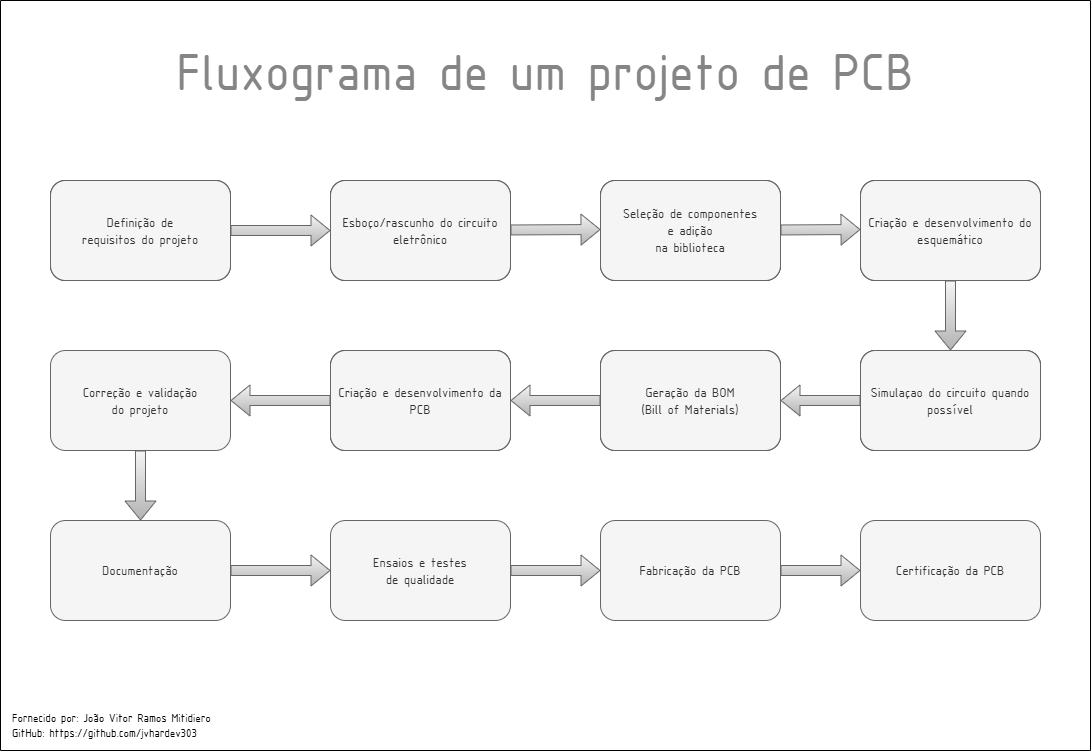

The diagram above was exported from draw.io. Its source (the exported page's mxGraphModel, read from the mxfile embedded in the PNG):
<mxGraphModel dx="1678" dy="999" grid="1" gridSize="10" guides="1" tooltips="1" connect="1" arrows="1" fold="1" page="1" pageScale="1" pageWidth="1169" pageHeight="827" math="0" shadow="0">
  <root>
    <mxCell id="0" />
    <mxCell id="1" parent="0" />
    <mxCell id="ImHNmzBMdEHeN45R-6RP-1" value="Definição de requisitos do projeto" style="rounded=1;whiteSpace=wrap;html=1;fontFamily=ISOCPEUR;fontSize=14;" parent="1" vertex="1">
      <mxGeometry x="90" y="220" width="180" height="100" as="geometry" />
    </mxCell>
    <mxCell id="ImHNmzBMdEHeN45R-6RP-2" value="Esboço/rascunho do circuito eletrônico" style="rounded=1;whiteSpace=wrap;html=1;fontFamily=ISOCPEUR;fontSize=14;" parent="1" vertex="1">
      <mxGeometry x="370" y="220" width="180" height="100" as="geometry" />
    </mxCell>
    <mxCell id="ImHNmzBMdEHeN45R-6RP-3" value="Seleção de componentes e adição na biblioteca" style="rounded=1;whiteSpace=wrap;html=1;fontFamily=ISOCPEUR;fontSize=14;" parent="1" vertex="1">
      <mxGeometry x="640" y="220" width="180" height="100" as="geometry" />
    </mxCell>
    <mxCell id="ImHNmzBMdEHeN45R-6RP-4" value="Criação de desenvolvimento do esquemático" style="rounded=1;whiteSpace=wrap;html=1;fontFamily=ISOCPEUR;fontSize=14;" parent="1" vertex="1">
      <mxGeometry x="900" y="220" width="180" height="100" as="geometry" />
    </mxCell>
    <mxCell id="ImHNmzBMdEHeN45R-6RP-5" value="Simulaçao do circuito quando possível" style="rounded=1;whiteSpace=wrap;html=1;fontFamily=ISOCPEUR;fontSize=14;" parent="1" vertex="1">
      <mxGeometry x="900" y="390" width="180" height="100" as="geometry" />
    </mxCell>
    <mxCell id="ImHNmzBMdEHeN45R-6RP-6" value="Geração da BOM (Bill of Materials)" style="rounded=1;whiteSpace=wrap;html=1;fontFamily=ISOCPEUR;fontSize=14;" parent="1" vertex="1">
      <mxGeometry x="640" y="390" width="180" height="100" as="geometry" />
    </mxCell>
    <mxCell id="ImHNmzBMdEHeN45R-6RP-7" value="Criação e desenvolvimento da PCB" style="rounded=1;whiteSpace=wrap;html=1;fontFamily=ISOCPEUR;fontSize=14;" parent="1" vertex="1">
      <mxGeometry x="370" y="390" width="180" height="100" as="geometry" />
    </mxCell>
    <mxCell id="ImHNmzBMdEHeN45R-6RP-8" value="Correção e validação &lt;br&gt;do projeto" style="rounded=1;whiteSpace=wrap;html=1;fontFamily=ISOCPEUR;fillColor=#f5f5f5;strokeColor=#666666;fontColor=#333333;fontSize=14;" parent="1" vertex="1">
      <mxGeometry x="90" y="390" width="180" height="100" as="geometry" />
    </mxCell>
    <mxCell id="ImHNmzBMdEHeN45R-6RP-9" value="Fabricação da PCB" style="rounded=1;whiteSpace=wrap;html=1;fontFamily=ISOCPEUR;fillColor=#f5f5f5;strokeColor=#666666;fontColor=#333333;fontSize=14;" parent="1" vertex="1">
      <mxGeometry x="640" y="560" width="180" height="100" as="geometry" />
    </mxCell>
    <mxCell id="ImHNmzBMdEHeN45R-6RP-10" value="Ensaios e testes &lt;br&gt;de qualidade" style="rounded=1;whiteSpace=wrap;html=1;fontFamily=ISOCPEUR;fillColor=#f5f5f5;strokeColor=#666666;fontColor=#333333;fontSize=14;" parent="1" vertex="1">
      <mxGeometry x="370" y="560" width="180" height="100" as="geometry" />
    </mxCell>
    <mxCell id="ImHNmzBMdEHeN45R-6RP-11" value="Certificação da PCB" style="rounded=1;whiteSpace=wrap;html=1;fontFamily=ISOCPEUR;fillColor=#f5f5f5;strokeColor=#666666;fontColor=#333333;fontSize=14;" parent="1" vertex="1">
      <mxGeometry x="900" y="560" width="180" height="100" as="geometry" />
    </mxCell>
    <mxCell id="ImHNmzBMdEHeN45R-6RP-13" value="" style="shape=flexArrow;endArrow=classic;html=1;rounded=0;entryX=0;entryY=0.5;entryDx=0;entryDy=0;exitX=1;exitY=0.5;exitDx=0;exitDy=0;fontFamily=ISOCPEUR;fillColor=#f5f5f5;gradientColor=#b3b3b3;strokeColor=#666666;fontSize=14;" parent="1" source="ImHNmzBMdEHeN45R-6RP-1" target="ImHNmzBMdEHeN45R-6RP-2" edge="1">
      <mxGeometry width="50" height="50" relative="1" as="geometry">
        <mxPoint x="280" y="270" as="sourcePoint" />
        <mxPoint x="330" y="220" as="targetPoint" />
      </mxGeometry>
    </mxCell>
    <mxCell id="ImHNmzBMdEHeN45R-6RP-14" value="" style="shape=flexArrow;endArrow=classic;html=1;rounded=0;exitX=1;exitY=0.5;exitDx=0;exitDy=0;fontFamily=ISOCPEUR;fillColor=#f5f5f5;gradientColor=#b3b3b3;strokeColor=#666666;fontSize=14;" parent="1" edge="1">
      <mxGeometry width="50" height="50" relative="1" as="geometry">
        <mxPoint x="550" y="269.47" as="sourcePoint" />
        <mxPoint x="640" y="269" as="targetPoint" />
      </mxGeometry>
    </mxCell>
    <mxCell id="ImHNmzBMdEHeN45R-6RP-15" value="" style="shape=flexArrow;endArrow=classic;html=1;rounded=0;exitX=1;exitY=0.5;exitDx=0;exitDy=0;fontFamily=ISOCPEUR;fillColor=#f5f5f5;gradientColor=#b3b3b3;strokeColor=#666666;fontSize=14;" parent="1" edge="1">
      <mxGeometry width="50" height="50" relative="1" as="geometry">
        <mxPoint x="820" y="269.47" as="sourcePoint" />
        <mxPoint x="900" y="269" as="targetPoint" />
      </mxGeometry>
    </mxCell>
    <mxCell id="ImHNmzBMdEHeN45R-6RP-16" value="" style="shape=flexArrow;endArrow=classic;html=1;rounded=0;entryX=0.5;entryY=0;entryDx=0;entryDy=0;exitX=0.5;exitY=1;exitDx=0;exitDy=0;fontFamily=ISOCPEUR;fillColor=#f5f5f5;gradientColor=#b3b3b3;strokeColor=#666666;fontSize=14;" parent="1" source="ImHNmzBMdEHeN45R-6RP-4" target="ImHNmzBMdEHeN45R-6RP-5" edge="1">
      <mxGeometry width="50" height="50" relative="1" as="geometry">
        <mxPoint x="880" y="330" as="sourcePoint" />
        <mxPoint x="980" y="330" as="targetPoint" />
      </mxGeometry>
    </mxCell>
    <mxCell id="ImHNmzBMdEHeN45R-6RP-17" value="" style="shape=flexArrow;endArrow=classic;html=1;rounded=0;entryX=1;entryY=0.5;entryDx=0;entryDy=0;exitX=0;exitY=0.5;exitDx=0;exitDy=0;fontFamily=ISOCPEUR;fillColor=#f5f5f5;gradientColor=#b3b3b3;strokeColor=#666666;fontSize=14;" parent="1" source="ImHNmzBMdEHeN45R-6RP-5" target="ImHNmzBMdEHeN45R-6RP-6" edge="1">
      <mxGeometry width="50" height="50" relative="1" as="geometry">
        <mxPoint x="860" y="370" as="sourcePoint" />
        <mxPoint x="960" y="370" as="targetPoint" />
      </mxGeometry>
    </mxCell>
    <mxCell id="ImHNmzBMdEHeN45R-6RP-18" value="" style="shape=flexArrow;endArrow=classic;html=1;rounded=0;entryX=1;entryY=0.5;entryDx=0;entryDy=0;exitX=0;exitY=0.5;exitDx=0;exitDy=0;fontFamily=ISOCPEUR;fillColor=#f5f5f5;gradientColor=#b3b3b3;strokeColor=#666666;fontSize=14;" parent="1" source="ImHNmzBMdEHeN45R-6RP-6" target="ImHNmzBMdEHeN45R-6RP-7" edge="1">
      <mxGeometry width="50" height="50" relative="1" as="geometry">
        <mxPoint x="590" y="450" as="sourcePoint" />
        <mxPoint x="690" y="450" as="targetPoint" />
      </mxGeometry>
    </mxCell>
    <mxCell id="ImHNmzBMdEHeN45R-6RP-19" value="" style="shape=flexArrow;endArrow=classic;html=1;rounded=0;entryX=1;entryY=0.5;entryDx=0;entryDy=0;exitX=0;exitY=0.5;exitDx=0;exitDy=0;fontFamily=ISOCPEUR;fillColor=#f5f5f5;gradientColor=#b3b3b3;strokeColor=#666666;fontSize=14;" parent="1" source="ImHNmzBMdEHeN45R-6RP-7" target="ImHNmzBMdEHeN45R-6RP-8" edge="1">
      <mxGeometry width="50" height="50" relative="1" as="geometry">
        <mxPoint x="310" y="430" as="sourcePoint" />
        <mxPoint x="410" y="430" as="targetPoint" />
      </mxGeometry>
    </mxCell>
    <mxCell id="ImHNmzBMdEHeN45R-6RP-20" value="" style="shape=flexArrow;endArrow=classic;html=1;rounded=0;exitX=0.5;exitY=1;exitDx=0;exitDy=0;fontFamily=ISOCPEUR;fillColor=#f5f5f5;gradientColor=#b3b3b3;strokeColor=#666666;fontSize=14;entryX=0.5;entryY=0;entryDx=0;entryDy=0;" parent="1" source="ImHNmzBMdEHeN45R-6RP-8" target="ZAW7iUmQL0I0Ze9lZlKc-4" edge="1">
      <mxGeometry width="50" height="50" relative="1" as="geometry">
        <mxPoint x="130" y="540" as="sourcePoint" />
        <mxPoint x="180" y="540" as="targetPoint" />
      </mxGeometry>
    </mxCell>
    <mxCell id="ImHNmzBMdEHeN45R-6RP-21" value="" style="shape=flexArrow;endArrow=classic;html=1;rounded=0;exitX=1;exitY=0.5;exitDx=0;exitDy=0;fontFamily=ISOCPEUR;fillColor=#f5f5f5;gradientColor=#b3b3b3;strokeColor=#666666;fontSize=14;entryX=0;entryY=0.5;entryDx=0;entryDy=0;" parent="1" source="ImHNmzBMdEHeN45R-6RP-10" edge="1" target="ImHNmzBMdEHeN45R-6RP-9">
      <mxGeometry width="50" height="50" relative="1" as="geometry">
        <mxPoint x="570" y="610" as="sourcePoint" />
        <mxPoint x="630" y="610" as="targetPoint" />
      </mxGeometry>
    </mxCell>
    <mxCell id="ImHNmzBMdEHeN45R-6RP-22" value="" style="shape=flexArrow;endArrow=classic;html=1;rounded=0;entryX=0;entryY=0.5;entryDx=0;entryDy=0;exitX=1;exitY=0.5;exitDx=0;exitDy=0;fontFamily=ISOCPEUR;fillColor=#f5f5f5;gradientColor=#b3b3b3;strokeColor=#666666;fontSize=14;" parent="1" source="ImHNmzBMdEHeN45R-6RP-9" target="ImHNmzBMdEHeN45R-6RP-11" edge="1">
      <mxGeometry width="50" height="50" relative="1" as="geometry">
        <mxPoint x="860" y="610" as="sourcePoint" />
        <mxPoint x="960" y="610" as="targetPoint" />
      </mxGeometry>
    </mxCell>
    <mxCell id="ImHNmzBMdEHeN45R-6RP-23" value="Definição de &lt;br&gt;requisitos do projeto" style="rounded=1;whiteSpace=wrap;html=1;fontFamily=ISOCPEUR;fillColor=#f5f5f5;strokeColor=#666666;fontColor=#333333;fontSize=14;" parent="1" vertex="1">
      <mxGeometry x="90" y="220" width="180" height="100" as="geometry" />
    </mxCell>
    <mxCell id="ImHNmzBMdEHeN45R-6RP-24" value="Esboço/rascunho do circuito eletrônico" style="rounded=1;whiteSpace=wrap;html=1;fontFamily=ISOCPEUR;fillColor=#f5f5f5;strokeColor=#666666;fontColor=#333333;fontSize=14;" parent="1" vertex="1">
      <mxGeometry x="370" y="220" width="180" height="100" as="geometry" />
    </mxCell>
    <mxCell id="ImHNmzBMdEHeN45R-6RP-25" value="Seleção de componentes &lt;br&gt;e adição &lt;br&gt;na biblioteca" style="rounded=1;whiteSpace=wrap;html=1;fontFamily=ISOCPEUR;fillColor=#f5f5f5;strokeColor=#666666;fontColor=#333333;fontSize=14;" parent="1" vertex="1">
      <mxGeometry x="640" y="220" width="180" height="100" as="geometry" />
    </mxCell>
    <mxCell id="ImHNmzBMdEHeN45R-6RP-26" value="Criação e desenvolvimento do esquemático" style="rounded=1;whiteSpace=wrap;html=1;fontFamily=ISOCPEUR;fillColor=#f5f5f5;strokeColor=#666666;fontColor=#333333;fontSize=14;" parent="1" vertex="1">
      <mxGeometry x="900" y="220" width="180" height="100" as="geometry" />
    </mxCell>
    <mxCell id="ImHNmzBMdEHeN45R-6RP-27" value="Simulaçao do circuito quando possível" style="rounded=1;whiteSpace=wrap;html=1;fontFamily=ISOCPEUR;fillColor=#f5f5f5;strokeColor=#666666;fontColor=#333333;fontSize=14;" parent="1" vertex="1">
      <mxGeometry x="900" y="390" width="180" height="100" as="geometry" />
    </mxCell>
    <mxCell id="ImHNmzBMdEHeN45R-6RP-28" value="Geração da BOM &lt;br&gt;(Bill of Materials)" style="rounded=1;whiteSpace=wrap;html=1;fontFamily=ISOCPEUR;fillColor=#f5f5f5;strokeColor=#666666;fontColor=#333333;fontSize=14;" parent="1" vertex="1">
      <mxGeometry x="640" y="390" width="180" height="100" as="geometry" />
    </mxCell>
    <mxCell id="ImHNmzBMdEHeN45R-6RP-29" value="Criação e desenvolvimento da PCB" style="rounded=1;whiteSpace=wrap;html=1;fontFamily=ISOCPEUR;fillColor=#f5f5f5;strokeColor=#666666;fontColor=#333333;fontSize=14;" parent="1" vertex="1">
      <mxGeometry x="370" y="390" width="180" height="100" as="geometry" />
    </mxCell>
    <mxCell id="ImHNmzBMdEHeN45R-6RP-33" value="Fluxograma de um projeto de PCB" style="text;html=1;whiteSpace=wrap;strokeColor=none;fillColor=none;align=center;verticalAlign=middle;rounded=0;fontFamily=ISOCPEUR;fontSize=55;fontColor=light-dark(#858585,#6A6A6A);" parent="1" vertex="1">
      <mxGeometry x="210" y="50" width="750" height="120" as="geometry" />
    </mxCell>
    <mxCell id="ImHNmzBMdEHeN45R-6RP-34" value="" style="endArrow=none;html=1;rounded=0;" parent="1" edge="1">
      <mxGeometry width="50" height="50" relative="1" as="geometry">
        <mxPoint x="40" y="790" as="sourcePoint" />
        <mxPoint x="40" y="40" as="targetPoint" />
      </mxGeometry>
    </mxCell>
    <mxCell id="ImHNmzBMdEHeN45R-6RP-35" value="" style="endArrow=none;html=1;rounded=0;" parent="1" edge="1">
      <mxGeometry width="50" height="50" relative="1" as="geometry">
        <mxPoint x="1130" y="40" as="sourcePoint" />
        <mxPoint x="40" y="40" as="targetPoint" />
      </mxGeometry>
    </mxCell>
    <mxCell id="ImHNmzBMdEHeN45R-6RP-36" value="" style="endArrow=none;html=1;rounded=0;" parent="1" edge="1">
      <mxGeometry width="50" height="50" relative="1" as="geometry">
        <mxPoint x="1130" y="790" as="sourcePoint" />
        <mxPoint x="40" y="790" as="targetPoint" />
      </mxGeometry>
    </mxCell>
    <mxCell id="ImHNmzBMdEHeN45R-6RP-37" value="" style="endArrow=none;html=1;rounded=0;" parent="1" edge="1">
      <mxGeometry width="50" height="50" relative="1" as="geometry">
        <mxPoint x="1130" y="790" as="sourcePoint" />
        <mxPoint x="1130" y="40" as="targetPoint" />
      </mxGeometry>
    </mxCell>
    <mxCell id="ImHNmzBMdEHeN45R-6RP-39" value="&lt;font face=&quot;ISOCPEUR&quot;&gt;Fornecido por: João Vitor Ramos Mitidiero&lt;br&gt;GitHub:&amp;nbsp;&lt;a href=&quot;https://github.com/jvhardev303&quot;&gt;https://github.com/jvhardev303&lt;/a&gt;&lt;/font&gt;" style="text;html=1;whiteSpace=wrap;strokeColor=none;fillColor=none;align=left;verticalAlign=middle;rounded=0;" parent="1" vertex="1">
      <mxGeometry x="50" y="750" width="230" height="30" as="geometry" />
    </mxCell>
    <mxCell id="ZAW7iUmQL0I0Ze9lZlKc-4" value="Documentação" style="rounded=1;whiteSpace=wrap;html=1;fontFamily=ISOCPEUR;fillColor=#f5f5f5;strokeColor=#666666;fontColor=#333333;fontSize=14;" vertex="1" parent="1">
      <mxGeometry x="90" y="560" width="180" height="100" as="geometry" />
    </mxCell>
    <mxCell id="ZAW7iUmQL0I0Ze9lZlKc-5" value="" style="shape=flexArrow;endArrow=classic;html=1;rounded=0;exitX=1;exitY=0.5;exitDx=0;exitDy=0;fontFamily=ISOCPEUR;fillColor=#f5f5f5;gradientColor=#b3b3b3;strokeColor=#666666;fontSize=14;entryX=0;entryY=0.5;entryDx=0;entryDy=0;" edge="1" parent="1" source="ZAW7iUmQL0I0Ze9lZlKc-4" target="ImHNmzBMdEHeN45R-6RP-10">
      <mxGeometry width="50" height="50" relative="1" as="geometry">
        <mxPoint x="280" y="609.58" as="sourcePoint" />
        <mxPoint x="360" y="609.58" as="targetPoint" />
      </mxGeometry>
    </mxCell>
  </root>
</mxGraphModel>